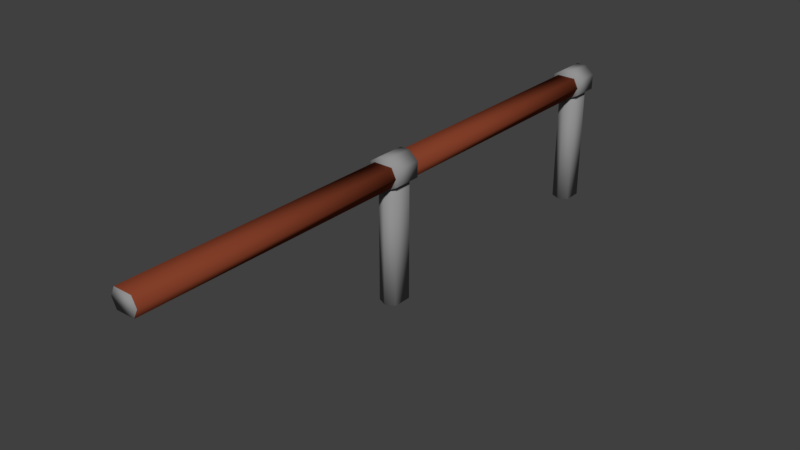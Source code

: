 # Source: Railings.blend  (saved by Blender 2.77.0; exported with 4.5.12 LTS)
import bpy
from mathutils import Matrix  # noqa: F401  (used for matrix-valued properties, if any)

bpy.ops.wm.read_factory_settings(use_empty=True)
scene = bpy.context.scene
scene.name = 'Scene'

# ---- collections
col_collection_1 = bpy.data.collections.new('Collection 1'); scene.collection.children.link(col_collection_1)

# ---- materials (node trees are filled in below, after node groups)
mat_metal = bpy.data.materials.new('Metal')
mat_metal.alpha_threshold = 0.0
mat_metal.use_transparent_shadow = False
mat_metal.diffuse_color = (0.2883, 0.2883, 0.2883, 1.0)
mat_metal.roughness = 0.5
mat_metal.line_color = (0.0, 0.0, 0.0, 1.0)
mat_wood = bpy.data.materials.new('Wood')
mat_wood.alpha_threshold = 0.0
mat_wood.use_transparent_shadow = False
mat_wood.diffuse_color = (0.2203, 0.0479, 0.02141, 1.0)
mat_wood.roughness = 0.5

# ---- material node trees

# ---- world
world_world = bpy.data.worlds.new('World'); scene.world = world_world
world_world.color = (0.05088, 0.05088, 0.05088)
world_world.use_sun_shadow = False
world_world.sun_shadow_jitter_overblur = 0.0
world_world.cycles.sampling_method = 'MANUAL'

# ---- meshes
me_cube_005 = bpy.data.meshes.new('Cube.005')
me_cube_005.from_pydata([(-1.0, -1.0, -0.4826), (-1.0, -1.0, 0.5579), (-1.0, 1.0, -0.4826), (-1.0, 1.0, 0.5579), (1.0, -1.0, -0.6475), (1.0, -1.0, 0.4379), (1.0, 1.0, -0.6475), (1.0, 1.0, 0.4379), (-0.3333, 1.0, 1.0), (0.3333, 1.0, 1.0), (0.3333, 1.0, -1.0), (-0.3333, 1.0, -1.0), (0.3333, -1.0, 1.0), (-0.3333, -1.0, 1.0), (-0.3333, -1.0, -1.0), (0.3333, -1.0, -1.0), (0.6578, 0.6394, -9.038), (0.6578, -0.6762, -9.038), (-0.6578, -0.6762, -9.038), (-0.6578, 0.6394, -9.038), (0.6578, 0.6394, -0.6924), (0.6578, -0.6762, -0.6924), (-0.6578, -0.6762, -0.6924), (-0.6578, 0.6394, -0.6924), (1.176e-07, 0.9711, -9.038), (0.0, -0.9821, -9.038), (1.568e-07, 0.9711, -0.6924), (-3.529e-07, -0.9821, -0.6924), (-1.0, -21.06, -0.4826), (-1.0, -21.06, 0.5579), (-1.0, -19.06, -0.4826), (-1.0, -19.06, 0.5579), (1.0, -21.06, -0.6475), (1.0, -21.06, 0.4379), (1.0, -19.06, -0.6475), (1.0, -19.06, 0.4379), (-0.3333, -19.06, 1.0), (0.3333, -19.06, 1.0), (0.3333, -19.06, -1.0), (-0.3333, -19.06, -1.0), (0.3333, -21.06, 1.0), (-0.3333, -21.06, 1.0), (-0.3333, -21.06, -1.0), (0.3333, -21.06, -1.0), (0.6578, -0.06808, -0.7472), (-0.6578, -0.06808, -0.7472), (-0.6578, -0.06808, 0.5684), (0.6578, -0.06808, 0.5684), (0.6578, -19.87, -0.7472), (-0.6578, -19.87, -0.7472), (-0.6578, -19.87, 0.5684), (0.6578, -19.87, 0.5684), (0.9895, -0.06808, -0.08943), (-0.9637, -0.06808, -0.08943), (0.9895, -19.87, -0.08943), (-0.9637, -19.87, -0.08943), (0.6578, -20.21, -0.7472), (-0.6578, -20.21, -0.7472), (-0.6578, -20.21, 0.5684), (0.6578, -20.21, 0.5684), (0.6578, -40.01, -0.7472), (-0.6578, -40.01, -0.7472), (-0.6578, -40.01, 0.5684), (0.6578, -40.01, 0.5684), (0.9895, -20.21, -0.08943), (-0.9637, -20.21, -0.08943), (0.9895, -40.01, -0.08943), (-0.9637, -40.01, -0.08942), (0.6578, -19.4, -9.038), (0.6578, -20.71, -9.038), (-0.6578, -20.71, -9.038), (-0.6578, -19.4, -9.038), (0.6578, -19.4, -0.6924), (0.6578, -20.71, -0.6924), (-0.6578, -20.71, -0.6924), (-0.6578, -19.4, -0.6924), (1.176e-07, -19.07, -9.038), (0.0, -21.02, -9.038), (1.568e-07, -19.07, -0.6924), (-3.529e-07, -21.02, -0.6924)], [], [(1, 3, 2, 0), (9, 7, 6, 10), (7, 5, 4, 6), (13, 1, 0, 14), (15, 10, 6, 4), (13, 8, 3, 1), (5, 7, 9, 12), (12, 9, 8, 13), (0, 2, 11, 14), (14, 11, 10, 15), (5, 12, 15, 4), (12, 13, 14, 15), (3, 8, 11, 2), (8, 9, 10, 11), (24, 25, 18, 19), (26, 23, 22, 27), (16, 20, 21, 17), (25, 27, 22, 18), (18, 22, 23, 19), (26, 24, 19, 23), (20, 16, 24, 26), (17, 21, 27, 25), (20, 26, 27, 21), (16, 17, 25, 24), (29, 31, 30, 28), (37, 35, 34, 38), (35, 33, 32, 34), (41, 29, 28, 42), (43, 38, 34, 32), (41, 36, 31, 29), (33, 35, 37, 40), (40, 37, 36, 41), (28, 30, 39, 42), (42, 39, 38, 43), (33, 40, 43, 32), (40, 41, 42, 43), (31, 36, 39, 30), (36, 37, 38, 39), (52, 53, 46, 47), (54, 51, 50, 55), (44, 48, 49, 45), (53, 55, 50, 46), (46, 50, 51, 47), (54, 52, 47, 51), (48, 44, 52, 54), (45, 49, 55, 53), (48, 54, 55, 49), (44, 45, 53, 52), (64, 65, 58, 59), (66, 63, 62, 67), (56, 60, 61, 57), (65, 67, 62, 58), (58, 62, 63, 59), (66, 64, 59, 63), (60, 56, 64, 66), (57, 61, 67, 65), (60, 66, 67, 61), (56, 57, 65, 64), (76, 77, 70, 71), (78, 75, 74, 79), (68, 72, 73, 69), (77, 79, 74, 70), (70, 74, 75, 71), (78, 76, 71, 75), (72, 68, 76, 78), (69, 73, 79, 77), (72, 78, 79, 73), (68, 69, 77, 76)])
me_cube_005.polygons.foreach_set('use_smooth', [True] * 68)
me_cube_005.polygons.foreach_set('material_index', [0, 0, 0, 0, 0, 0, 0, 0, 0, 0, 0, 0, 0, 0, 0, 0, 0, 0, 0, 0, 0, 0, 0, 0, 0, 0, 0, 0, 0, 0, 0, 0, 0, 0, 0, 0, 0, 0, 0, 0, 1, 1, 1, 1, 1, 1, 0, 0, 0, 0, 1, 1, 1, 1, 1, 1, 0, 0, 0, 0, 0, 0, 0, 0, 0, 0, 0, 0])
me_cube_005.materials.append(mat_metal)
me_cube_005.materials.append(mat_wood)
me_cube_005.use_remesh_preserve_volume = False
me_cube_005.use_remesh_preserve_attributes = False
me_cube_005.use_mirror_vertex_groups = False
me_cube_005.update()

# ---- objects
ob_railing = bpy.data.objects.new('Railing', me_cube_005)

# ---- transforms, parenting, visibility, modifiers, constraints
ob_railing.location = (0.0, 8.072, 3.637)
ob_railing.scale = (0.4025, 0.4025, 0.4025)
ob_railing.lineart.crease_threshold = 0.0

# ---- collection membership
col_collection_1.objects.link(ob_railing)

# ---- scene / render settings (as saved in the file)
scene.frame_start = 1; scene.frame_end = 250; scene.frame_set(1)
scene.render.engine = 'BLENDER_EEVEE_NEXT'
scene.render.resolution_percentage = 50
scene.render.dither_intensity = 0.0
scene.cycles.use_denoising = False
scene.cycles.samples = 128
scene.cycles.sampling_pattern = 'TABULATED_SOBOL'
scene.cycles.light_sampling_threshold = 0.0
scene.cycles.use_adaptive_sampling = False
scene.cycles.use_light_tree = False
scene.cycles.blur_glossy = 0.0
scene.cycles.sample_clamp_indirect = 0.0
scene.view_settings.view_transform = 'Standard'
bpy.context.view_layer.update()

# ---- added for rendering (the .blend has no active camera and no usable light): camera, sun
cam_auto = bpy.data.cameras.new('AutoCamera')
cam_auto.lens = 50.0
cam_auto.sensor_width = 36.0
cam_auto.clip_end = 1000.0
ob_auto_camera = bpy.data.objects.new('AutoCamera', cam_auto)
scene.collection.objects.link(ob_auto_camera)
ob_auto_camera.location = (15.7403, -18.6668, 14.6118)
ob_auto_camera.rotation_euler = (1.09748, -7.21219e-08, 0.694738)
scene.camera = ob_auto_camera
light_auto_sun = bpy.data.lights.new('AutoSun', 'SUN')
light_auto_sun.energy = 3.0
light_auto_sun.angle = 0.0523599
ob_auto_sun = bpy.data.objects.new('AutoSun', light_auto_sun)
scene.collection.objects.link(ob_auto_sun)
ob_auto_sun.rotation_euler = (0.872665, 0.174533, 0.523599)
bpy.context.view_layer.update()

